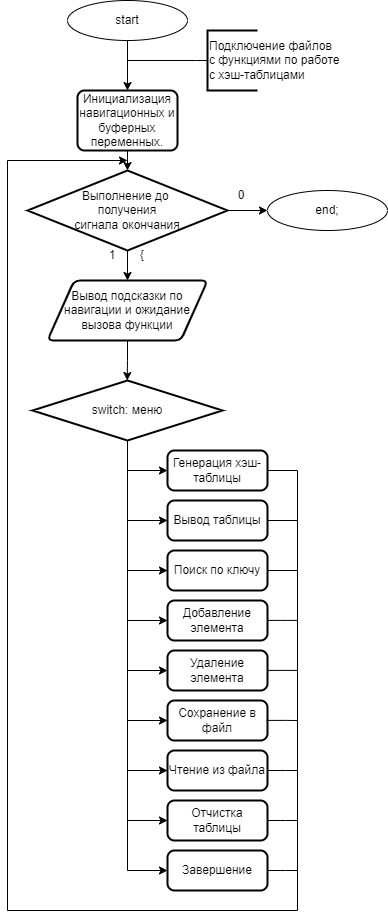

The diagram above was exported from draw.io. Its source (the exported page's mxGraphModel, read from the mxfile embedded in the PNG):
<mxGraphModel dx="712" dy="819" grid="1" gridSize="10" guides="1" tooltips="1" connect="1" arrows="1" fold="1" page="1" pageScale="1" pageWidth="827" pageHeight="1169" math="0" shadow="0">
  <root>
    <mxCell id="0" />
    <mxCell id="1" parent="0" />
    <mxCell id="0zw5ValLD8nHDMh4dWsE-1" value="start" style="ellipse;whiteSpace=wrap;html=1;" parent="1" vertex="1">
      <mxGeometry x="250" y="220" width="120" height="40" as="geometry" />
    </mxCell>
    <mxCell id="0zw5ValLD8nHDMh4dWsE-2" value="" style="endArrow=classic;html=1;rounded=0;labelBackgroundColor=default;strokeColor=default;align=center;verticalAlign=middle;fontFamily=Helvetica;fontSize=11;fontColor=default;shape=connector;edgeStyle=orthogonalEdgeStyle;exitX=0.5;exitY=1;exitDx=0;exitDy=0;entryX=0.5;entryY=0;entryDx=0;entryDy=0;" parent="1" source="0zw5ValLD8nHDMh4dWsE-1" target="0zw5ValLD8nHDMh4dWsE-5" edge="1">
      <mxGeometry width="50" height="50" relative="1" as="geometry">
        <mxPoint x="360.29" y="330" as="sourcePoint" />
        <mxPoint x="310" y="330" as="targetPoint" />
      </mxGeometry>
    </mxCell>
    <mxCell id="0zw5ValLD8nHDMh4dWsE-3" style="edgeStyle=orthogonalEdgeStyle;rounded=0;orthogonalLoop=1;jettySize=auto;html=1;exitX=0;exitY=0.5;exitDx=0;exitDy=0;exitPerimeter=0;endArrow=none;endFill=0;strokeWidth=1;" parent="1" source="0zw5ValLD8nHDMh4dWsE-4" edge="1">
      <mxGeometry relative="1" as="geometry">
        <mxPoint x="310" y="280" as="targetPoint" />
        <mxPoint x="370" y="290" as="sourcePoint" />
        <Array as="points">
          <mxPoint x="379" y="280" />
        </Array>
      </mxGeometry>
    </mxCell>
    <mxCell id="0zw5ValLD8nHDMh4dWsE-4" value="Подключение файлов&amp;nbsp;&lt;div&gt;с функциями по работе&amp;nbsp;&lt;/div&gt;&lt;div&gt;с хэш-таблицами&lt;/div&gt;" style="strokeWidth=2;html=1;shape=mxgraph.flowchart.annotation_1;align=left;pointerEvents=1;" parent="1" vertex="1">
      <mxGeometry x="390" y="250" width="50" height="60" as="geometry" />
    </mxCell>
    <mxCell id="0zw5ValLD8nHDMh4dWsE-7" style="edgeStyle=orthogonalEdgeStyle;rounded=0;orthogonalLoop=1;jettySize=auto;html=1;exitX=0.5;exitY=1;exitDx=0;exitDy=0;entryX=0.5;entryY=0;entryDx=0;entryDy=0;entryPerimeter=0;" parent="1" source="0zw5ValLD8nHDMh4dWsE-5" target="0zw5ValLD8nHDMh4dWsE-10" edge="1">
      <mxGeometry relative="1" as="geometry">
        <mxPoint x="309.68965517241384" y="410.0000000000001" as="targetPoint" />
      </mxGeometry>
    </mxCell>
    <mxCell id="0zw5ValLD8nHDMh4dWsE-5" value="Инициализация навигационных и буферных переменных." style="rounded=1;whiteSpace=wrap;html=1;absoluteArcSize=1;arcSize=14;strokeWidth=2;" parent="1" vertex="1">
      <mxGeometry x="260" y="310" width="100" height="60" as="geometry" />
    </mxCell>
    <mxCell id="0zw5ValLD8nHDMh4dWsE-8" style="edgeStyle=orthogonalEdgeStyle;rounded=0;orthogonalLoop=1;jettySize=auto;html=1;exitX=1;exitY=0.5;exitDx=0;exitDy=0;exitPerimeter=0;" parent="1" source="0zw5ValLD8nHDMh4dWsE-10" target="0zw5ValLD8nHDMh4dWsE-14" edge="1">
      <mxGeometry relative="1" as="geometry">
        <mxPoint x="490" y="430" as="targetPoint" />
        <Array as="points">
          <mxPoint x="450" y="430" />
        </Array>
      </mxGeometry>
    </mxCell>
    <mxCell id="0zw5ValLD8nHDMh4dWsE-9" style="edgeStyle=orthogonalEdgeStyle;rounded=0;orthogonalLoop=1;jettySize=auto;html=1;exitX=0.5;exitY=1;exitDx=0;exitDy=0;exitPerimeter=0;" parent="1" source="0zw5ValLD8nHDMh4dWsE-10" edge="1">
      <mxGeometry relative="1" as="geometry">
        <mxPoint x="310" y="500" as="targetPoint" />
      </mxGeometry>
    </mxCell>
    <mxCell id="0zw5ValLD8nHDMh4dWsE-10" value="Выполнение до&amp;nbsp;&lt;div&gt;получения&lt;div&gt;сигнала окончания&lt;/div&gt;&lt;/div&gt;" style="strokeWidth=2;html=1;shape=mxgraph.flowchart.decision;whiteSpace=wrap;" parent="1" vertex="1">
      <mxGeometry x="210" y="390" width="200" height="80" as="geometry" />
    </mxCell>
    <mxCell id="0zw5ValLD8nHDMh4dWsE-11" value="1" style="text;html=1;strokeColor=none;fillColor=none;align=center;verticalAlign=middle;whiteSpace=wrap;rounded=0;" parent="1" vertex="1">
      <mxGeometry x="280" y="460" width="30" height="30" as="geometry" />
    </mxCell>
    <mxCell id="0zw5ValLD8nHDMh4dWsE-12" value="0" style="text;html=1;strokeColor=none;fillColor=none;align=center;verticalAlign=middle;whiteSpace=wrap;rounded=0;" parent="1" vertex="1">
      <mxGeometry x="409.28999999999996" y="400" width="30" height="30" as="geometry" />
    </mxCell>
    <mxCell id="0zw5ValLD8nHDMh4dWsE-13" value="{" style="text;html=1;strokeColor=none;fillColor=none;align=center;verticalAlign=middle;whiteSpace=wrap;rounded=0;" parent="1" vertex="1">
      <mxGeometry x="310" y="460" width="30" height="30" as="geometry" />
    </mxCell>
    <mxCell id="0zw5ValLD8nHDMh4dWsE-14" value="end;" style="ellipse;whiteSpace=wrap;html=1;" parent="1" vertex="1">
      <mxGeometry x="450.0000000000001" y="410.0000000000001" width="120" height="40" as="geometry" />
    </mxCell>
    <mxCell id="0zw5ValLD8nHDMh4dWsE-16" style="edgeStyle=orthogonalEdgeStyle;rounded=0;orthogonalLoop=1;jettySize=auto;html=1;exitX=0.5;exitY=1;exitDx=0;exitDy=0;" parent="1" source="0zw5ValLD8nHDMh4dWsE-15" edge="1">
      <mxGeometry relative="1" as="geometry">
        <mxPoint x="309.68965517241384" y="600" as="targetPoint" />
      </mxGeometry>
    </mxCell>
    <mxCell id="0zw5ValLD8nHDMh4dWsE-15" value="Вывод подсказки по навигации и ожидание вызова функции" style="shape=parallelogram;html=1;strokeWidth=2;perimeter=parallelogramPerimeter;whiteSpace=wrap;rounded=1;arcSize=12;size=0.16666666666666666;" parent="1" vertex="1">
      <mxGeometry x="230" y="500" width="160" height="60" as="geometry" />
    </mxCell>
    <mxCell id="0zw5ValLD8nHDMh4dWsE-17" style="edgeStyle=orthogonalEdgeStyle;rounded=0;orthogonalLoop=1;jettySize=auto;html=1;exitX=0.5;exitY=1;exitDx=0;exitDy=0;exitPerimeter=0;entryX=0;entryY=0.5;entryDx=0;entryDy=0;" parent="1" source="0zw5ValLD8nHDMh4dWsE-18" target="0zw5ValLD8nHDMh4dWsE-20" edge="1">
      <mxGeometry relative="1" as="geometry">
        <mxPoint x="310.4761904761905" y="809.9999999999995" as="targetPoint" />
      </mxGeometry>
    </mxCell>
    <mxCell id="0zw5ValLD8nHDMh4dWsE-18" value="switch: меню" style="strokeWidth=2;html=1;shape=mxgraph.flowchart.decision;whiteSpace=wrap;" parent="1" vertex="1">
      <mxGeometry x="215" y="599.9999999999995" width="190" height="60" as="geometry" />
    </mxCell>
    <mxCell id="0zw5ValLD8nHDMh4dWsE-19" style="edgeStyle=orthogonalEdgeStyle;rounded=0;orthogonalLoop=1;jettySize=auto;html=1;exitX=1;exitY=0.5;exitDx=0;exitDy=0;" parent="1" source="0zw5ValLD8nHDMh4dWsE-20" edge="1">
      <mxGeometry relative="1" as="geometry">
        <mxPoint x="310" y="380" as="targetPoint" />
        <Array as="points">
          <mxPoint x="480" y="690" />
          <mxPoint x="480" y="1130" />
          <mxPoint x="190" y="1130" />
          <mxPoint x="190" y="380" />
        </Array>
      </mxGeometry>
    </mxCell>
    <mxCell id="0zw5ValLD8nHDMh4dWsE-20" value="Генерация хэш-таблицы" style="rounded=1;whiteSpace=wrap;html=1;absoluteArcSize=1;arcSize=14;strokeWidth=2;" parent="1" vertex="1">
      <mxGeometry x="350" y="669.9999999999995" width="100" height="40" as="geometry" />
    </mxCell>
    <mxCell id="0zw5ValLD8nHDMh4dWsE-21" style="edgeStyle=orthogonalEdgeStyle;rounded=0;orthogonalLoop=1;jettySize=auto;html=1;exitX=0.5;exitY=1;exitDx=0;exitDy=0;exitPerimeter=0;entryX=0;entryY=0.5;entryDx=0;entryDy=0;" parent="1" source="0zw5ValLD8nHDMh4dWsE-18" target="0zw5ValLD8nHDMh4dWsE-23" edge="1">
      <mxGeometry relative="1" as="geometry">
        <mxPoint x="290.4761904761905" y="879.9999999999995" as="targetPoint" />
        <mxPoint x="290" y="730" as="sourcePoint" />
        <Array as="points">
          <mxPoint x="310" y="740" />
        </Array>
      </mxGeometry>
    </mxCell>
    <mxCell id="0zw5ValLD8nHDMh4dWsE-22" style="edgeStyle=orthogonalEdgeStyle;rounded=0;orthogonalLoop=1;jettySize=auto;html=1;exitX=1;exitY=0.5;exitDx=0;exitDy=0;endArrow=none;endFill=0;" parent="1" source="0zw5ValLD8nHDMh4dWsE-23" edge="1">
      <mxGeometry relative="1" as="geometry">
        <mxPoint x="480" y="740" as="targetPoint" />
      </mxGeometry>
    </mxCell>
    <mxCell id="0zw5ValLD8nHDMh4dWsE-23" value="Вывод таблицы" style="rounded=1;whiteSpace=wrap;html=1;absoluteArcSize=1;arcSize=14;strokeWidth=2;" parent="1" vertex="1">
      <mxGeometry x="350" y="719.9999999999995" width="100" height="40" as="geometry" />
    </mxCell>
    <mxCell id="0zw5ValLD8nHDMh4dWsE-24" style="edgeStyle=orthogonalEdgeStyle;rounded=0;orthogonalLoop=1;jettySize=auto;html=1;exitX=0.5;exitY=1;exitDx=0;exitDy=0;exitPerimeter=0;entryX=0;entryY=0.5;entryDx=0;entryDy=0;" parent="1" source="0zw5ValLD8nHDMh4dWsE-18" target="0zw5ValLD8nHDMh4dWsE-26" edge="1">
      <mxGeometry relative="1" as="geometry">
        <mxPoint x="290.4761904761905" y="929.9999999999995" as="targetPoint" />
        <mxPoint x="310" y="710" as="sourcePoint" />
        <Array as="points">
          <mxPoint x="310" y="790" />
        </Array>
      </mxGeometry>
    </mxCell>
    <mxCell id="0zw5ValLD8nHDMh4dWsE-25" style="edgeStyle=orthogonalEdgeStyle;rounded=0;orthogonalLoop=1;jettySize=auto;html=1;exitX=1;exitY=0.5;exitDx=0;exitDy=0;endArrow=none;endFill=0;" parent="1" source="0zw5ValLD8nHDMh4dWsE-26" edge="1">
      <mxGeometry relative="1" as="geometry">
        <mxPoint x="480" y="790" as="targetPoint" />
      </mxGeometry>
    </mxCell>
    <mxCell id="0zw5ValLD8nHDMh4dWsE-26" value="Поиск по ключу" style="rounded=1;whiteSpace=wrap;html=1;absoluteArcSize=1;arcSize=14;strokeWidth=2;" parent="1" vertex="1">
      <mxGeometry x="350" y="769.9999999999995" width="100" height="40" as="geometry" />
    </mxCell>
    <mxCell id="0zw5ValLD8nHDMh4dWsE-29" style="edgeStyle=orthogonalEdgeStyle;rounded=0;orthogonalLoop=1;jettySize=auto;html=1;exitX=0.5;exitY=1;exitDx=0;exitDy=0;exitPerimeter=0;entryX=0;entryY=0.5;entryDx=0;entryDy=0;" parent="1" source="0zw5ValLD8nHDMh4dWsE-18" target="0zw5ValLD8nHDMh4dWsE-30" edge="1">
      <mxGeometry relative="1" as="geometry">
        <mxPoint x="290.4761904761905" y="979.9999999999995" as="targetPoint" />
        <mxPoint x="310" y="710" as="sourcePoint" />
        <Array as="points">
          <mxPoint x="310" y="840" />
        </Array>
      </mxGeometry>
    </mxCell>
    <mxCell id="0zw5ValLD8nHDMh4dWsE-30" value="Добавление элемента" style="rounded=1;whiteSpace=wrap;html=1;absoluteArcSize=1;arcSize=14;strokeWidth=2;" parent="1" vertex="1">
      <mxGeometry x="350" y="819.9999999999995" width="100" height="40" as="geometry" />
    </mxCell>
    <mxCell id="0zw5ValLD8nHDMh4dWsE-31" style="edgeStyle=orthogonalEdgeStyle;rounded=0;orthogonalLoop=1;jettySize=auto;html=1;exitX=1;exitY=0.5;exitDx=0;exitDy=0;endArrow=none;endFill=0;" parent="1" edge="1">
      <mxGeometry relative="1" as="geometry">
        <mxPoint x="480" y="839.9" as="targetPoint" />
        <mxPoint x="450" y="839.9" as="sourcePoint" />
        <Array as="points">
          <mxPoint x="470" y="839.9" />
          <mxPoint x="470" y="839.9" />
        </Array>
      </mxGeometry>
    </mxCell>
    <mxCell id="0zw5ValLD8nHDMh4dWsE-32" style="edgeStyle=orthogonalEdgeStyle;rounded=0;orthogonalLoop=1;jettySize=auto;html=1;entryX=0;entryY=0.5;entryDx=0;entryDy=0;" parent="1" target="0zw5ValLD8nHDMh4dWsE-33" edge="1">
      <mxGeometry relative="1" as="geometry">
        <mxPoint x="290.4761904761905" y="1029.9999999999995" as="targetPoint" />
        <mxPoint x="310" y="660" as="sourcePoint" />
        <Array as="points">
          <mxPoint x="310" y="890" />
        </Array>
      </mxGeometry>
    </mxCell>
    <mxCell id="0zw5ValLD8nHDMh4dWsE-33" value="Удаление элемента" style="rounded=1;whiteSpace=wrap;html=1;absoluteArcSize=1;arcSize=14;strokeWidth=2;" parent="1" vertex="1">
      <mxGeometry x="350" y="869.9999999999995" width="100" height="40" as="geometry" />
    </mxCell>
    <mxCell id="0zw5ValLD8nHDMh4dWsE-34" style="edgeStyle=orthogonalEdgeStyle;rounded=0;orthogonalLoop=1;jettySize=auto;html=1;exitX=1;exitY=0.5;exitDx=0;exitDy=0;endArrow=none;endFill=0;" parent="1" edge="1">
      <mxGeometry relative="1" as="geometry">
        <mxPoint x="480" y="889.9" as="targetPoint" />
        <mxPoint x="450" y="889.9" as="sourcePoint" />
        <Array as="points">
          <mxPoint x="470" y="889.9" />
          <mxPoint x="470" y="889.9" />
        </Array>
      </mxGeometry>
    </mxCell>
    <mxCell id="0zw5ValLD8nHDMh4dWsE-35" value="Сохранение в файл" style="rounded=1;whiteSpace=wrap;html=1;absoluteArcSize=1;arcSize=14;strokeWidth=2;" parent="1" vertex="1">
      <mxGeometry x="350" y="919.9999999999995" width="100" height="40" as="geometry" />
    </mxCell>
    <mxCell id="0zw5ValLD8nHDMh4dWsE-36" style="edgeStyle=orthogonalEdgeStyle;rounded=0;orthogonalLoop=1;jettySize=auto;html=1;exitX=1;exitY=0.5;exitDx=0;exitDy=0;endArrow=none;endFill=0;" parent="1" edge="1">
      <mxGeometry relative="1" as="geometry">
        <mxPoint x="480" y="940" as="targetPoint" />
        <mxPoint x="449" y="939.9" as="sourcePoint" />
        <Array as="points">
          <mxPoint x="469" y="939.9" />
          <mxPoint x="469" y="939.9" />
        </Array>
      </mxGeometry>
    </mxCell>
    <mxCell id="0zw5ValLD8nHDMh4dWsE-37" value="Чтение из файла" style="rounded=1;whiteSpace=wrap;html=1;absoluteArcSize=1;arcSize=14;strokeWidth=2;" parent="1" vertex="1">
      <mxGeometry x="350" y="969.9999999999995" width="100" height="40" as="geometry" />
    </mxCell>
    <mxCell id="0zw5ValLD8nHDMh4dWsE-38" style="edgeStyle=orthogonalEdgeStyle;rounded=0;orthogonalLoop=1;jettySize=auto;html=1;endArrow=none;endFill=0;" parent="1" edge="1">
      <mxGeometry relative="1" as="geometry">
        <mxPoint x="480" y="990" as="targetPoint" />
        <mxPoint x="450" y="990" as="sourcePoint" />
        <Array as="points">
          <mxPoint x="468" y="989.9" />
          <mxPoint x="468" y="989.9" />
        </Array>
      </mxGeometry>
    </mxCell>
    <mxCell id="0zw5ValLD8nHDMh4dWsE-39" value="Отчистка таблицы" style="rounded=1;whiteSpace=wrap;html=1;absoluteArcSize=1;arcSize=14;strokeWidth=2;" parent="1" vertex="1">
      <mxGeometry x="350" y="1019.9999999999995" width="100" height="40" as="geometry" />
    </mxCell>
    <mxCell id="0zw5ValLD8nHDMh4dWsE-40" style="edgeStyle=orthogonalEdgeStyle;rounded=0;orthogonalLoop=1;jettySize=auto;html=1;endArrow=none;endFill=0;" parent="1" edge="1">
      <mxGeometry relative="1" as="geometry">
        <mxPoint x="480" y="1040" as="targetPoint" />
        <mxPoint x="450" y="1040" as="sourcePoint" />
        <Array as="points">
          <mxPoint x="468" y="1039.9" />
          <mxPoint x="468" y="1039.9" />
        </Array>
      </mxGeometry>
    </mxCell>
    <mxCell id="0zw5ValLD8nHDMh4dWsE-41" value="Завершение" style="rounded=1;whiteSpace=wrap;html=1;absoluteArcSize=1;arcSize=14;strokeWidth=2;" parent="1" vertex="1">
      <mxGeometry x="350" y="1069.9999999999995" width="100" height="40" as="geometry" />
    </mxCell>
    <mxCell id="0zw5ValLD8nHDMh4dWsE-42" style="edgeStyle=orthogonalEdgeStyle;rounded=0;orthogonalLoop=1;jettySize=auto;html=1;endArrow=none;endFill=0;" parent="1" edge="1">
      <mxGeometry relative="1" as="geometry">
        <mxPoint x="480" y="1090" as="targetPoint" />
        <mxPoint x="450" y="1090" as="sourcePoint" />
        <Array as="points">
          <mxPoint x="468" y="1089.9" />
          <mxPoint x="468" y="1089.9" />
        </Array>
      </mxGeometry>
    </mxCell>
    <mxCell id="0zw5ValLD8nHDMh4dWsE-43" style="edgeStyle=orthogonalEdgeStyle;rounded=0;orthogonalLoop=1;jettySize=auto;html=1;entryX=0;entryY=0.5;entryDx=0;entryDy=0;exitX=0.5;exitY=1;exitDx=0;exitDy=0;exitPerimeter=0;" parent="1" source="0zw5ValLD8nHDMh4dWsE-18" edge="1">
      <mxGeometry relative="1" as="geometry">
        <mxPoint x="350" y="940" as="targetPoint" />
        <mxPoint x="310" y="710" as="sourcePoint" />
        <Array as="points">
          <mxPoint x="310" y="940" />
        </Array>
      </mxGeometry>
    </mxCell>
    <mxCell id="0zw5ValLD8nHDMh4dWsE-44" style="edgeStyle=orthogonalEdgeStyle;rounded=0;orthogonalLoop=1;jettySize=auto;html=1;entryX=0;entryY=0.5;entryDx=0;entryDy=0;" parent="1" edge="1">
      <mxGeometry relative="1" as="geometry">
        <mxPoint x="350" y="990" as="targetPoint" />
        <mxPoint x="310" y="660" as="sourcePoint" />
        <Array as="points">
          <mxPoint x="310" y="990" />
        </Array>
      </mxGeometry>
    </mxCell>
    <mxCell id="0zw5ValLD8nHDMh4dWsE-45" style="edgeStyle=orthogonalEdgeStyle;rounded=0;orthogonalLoop=1;jettySize=auto;html=1;entryX=0;entryY=0.5;entryDx=0;entryDy=0;" parent="1" edge="1">
      <mxGeometry relative="1" as="geometry">
        <mxPoint x="350" y="1040" as="targetPoint" />
        <mxPoint x="310" y="660" as="sourcePoint" />
        <Array as="points">
          <mxPoint x="310" y="1040" />
        </Array>
      </mxGeometry>
    </mxCell>
    <mxCell id="0zw5ValLD8nHDMh4dWsE-46" style="edgeStyle=orthogonalEdgeStyle;rounded=0;orthogonalLoop=1;jettySize=auto;html=1;entryX=0;entryY=0.5;entryDx=0;entryDy=0;exitX=0.5;exitY=1;exitDx=0;exitDy=0;exitPerimeter=0;" parent="1" source="0zw5ValLD8nHDMh4dWsE-18" edge="1">
      <mxGeometry relative="1" as="geometry">
        <mxPoint x="350" y="1090" as="targetPoint" />
        <mxPoint x="310" y="860" as="sourcePoint" />
        <Array as="points">
          <mxPoint x="310" y="1090" />
        </Array>
      </mxGeometry>
    </mxCell>
  </root>
</mxGraphModel>